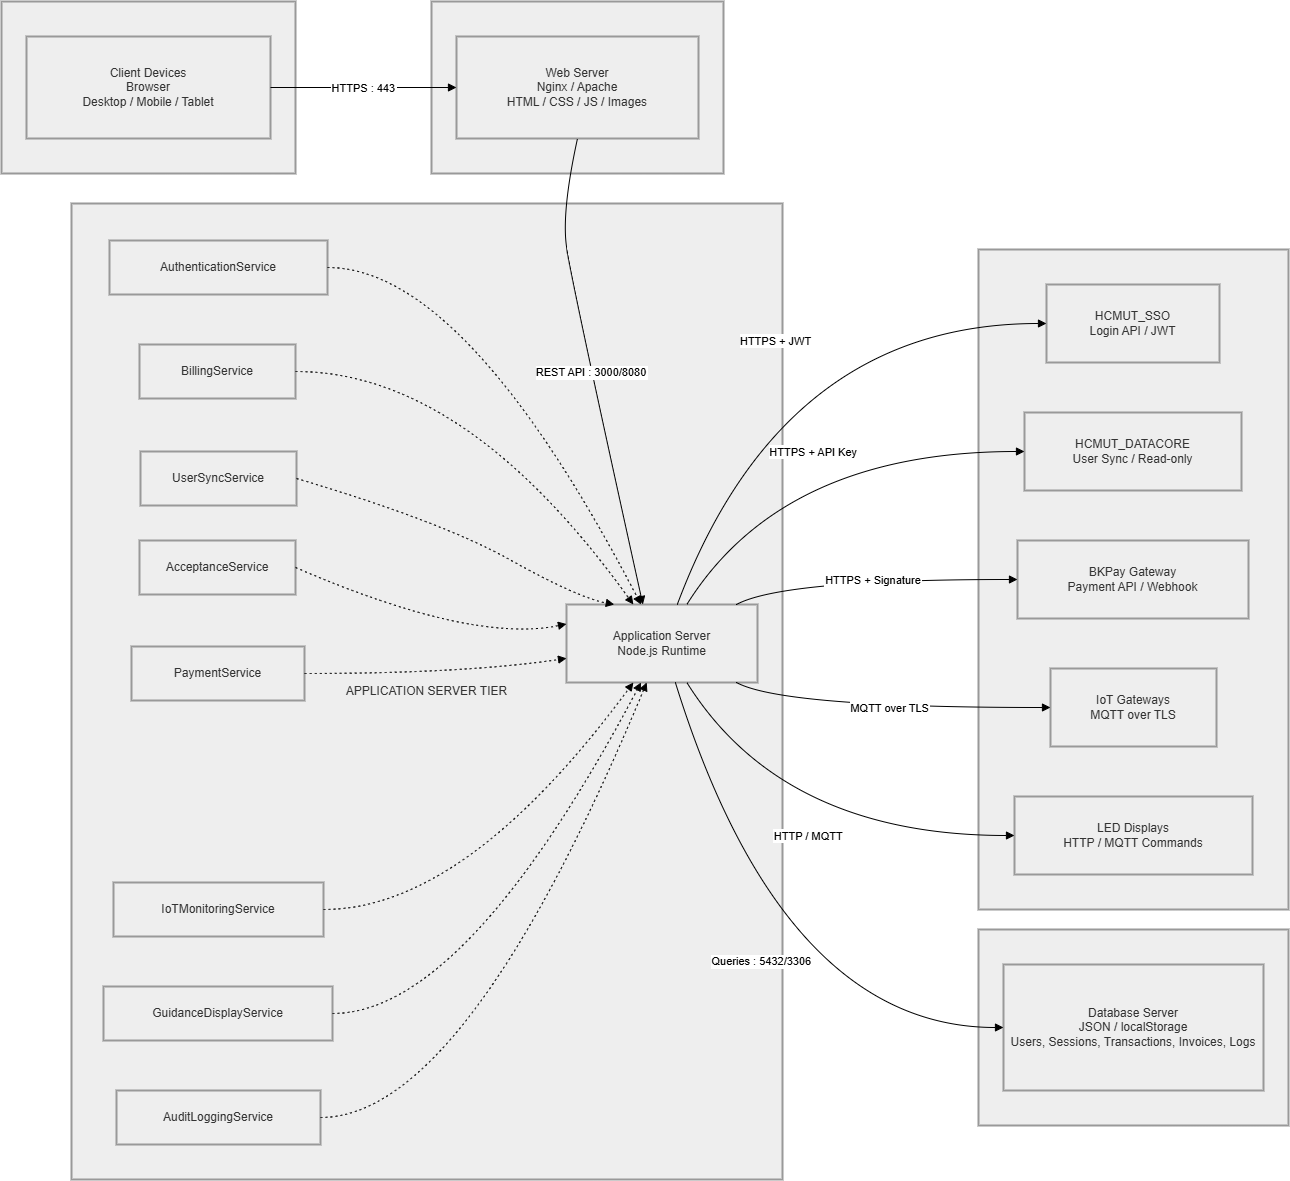

The diagram above was exported from draw.io. Its source (the exported page's mxGraphModel, read from the mxfile embedded in the PNG):
<mxGraphModel dx="1703" dy="1043" grid="1" gridSize="10" guides="1" tooltips="1" connect="1" arrows="1" fold="1" page="1" pageScale="1" pageWidth="850" pageHeight="1100" math="0" shadow="0">
  <root>
    <mxCell id="0" />
    <mxCell id="1" parent="0" />
    <mxCell id="nSK_ChupF2V1Pxjo0g4g-1" parent="1" style="whiteSpace=wrap;strokeWidth=2;fillColor=light-dark(#eeeeee,#1f2020);strokeColor=light-dark(#999999,#cccccc);fontColor=light-dark(#333333,#cccccc);" value="EXTERNAL INTEGRATION NODES" vertex="1">
      <mxGeometry height="660" width="310" x="1357" y="258" as="geometry" />
    </mxCell>
    <mxCell id="nSK_ChupF2V1Pxjo0g4g-2" parent="1" style="whiteSpace=wrap;strokeWidth=2;fillColor=light-dark(#eeeeee,#1f2020);strokeColor=light-dark(#999999,#cccccc);fontColor=light-dark(#333333,#cccccc);" value="DATABASE SERVER TIER" vertex="1">
      <mxGeometry height="196" width="310" x="1357" y="938" as="geometry" />
    </mxCell>
    <mxCell id="nSK_ChupF2V1Pxjo0g4g-3" parent="1" style="whiteSpace=wrap;strokeWidth=2;fillColor=light-dark(#eeeeee,#1f2020);strokeColor=light-dark(#999999,#cccccc);fontColor=light-dark(#333333,#cccccc);" value="APPLICATION SERVER TIER" vertex="1">
      <mxGeometry height="976" width="711" x="450" y="212" as="geometry" />
    </mxCell>
    <mxCell id="nSK_ChupF2V1Pxjo0g4g-4" parent="1" style="whiteSpace=wrap;strokeWidth=2;fillColor=light-dark(#eeeeee,#1f2020);strokeColor=light-dark(#999999,#cccccc);fontColor=light-dark(#333333,#cccccc);" value="WEB SERVER TIER" vertex="1">
      <mxGeometry height="172" width="292" x="810" y="10" as="geometry" />
    </mxCell>
    <mxCell id="nSK_ChupF2V1Pxjo0g4g-5" parent="1" style="whiteSpace=wrap;strokeWidth=2;fillColor=light-dark(#eeeeee,#1f2020);strokeColor=light-dark(#999999,#cccccc);fontColor=light-dark(#333333,#cccccc);" value="CLIENT TIER" vertex="1">
      <mxGeometry height="172" width="294" x="380" y="10" as="geometry" />
    </mxCell>
    <mxCell id="nSK_ChupF2V1Pxjo0g4g-6" parent="1" style="whiteSpace=wrap;strokeWidth=2;fillColor=light-dark(#eeeeee,#1f2020);strokeColor=light-dark(#999999,#cccccc);fontColor=light-dark(#333333,#cccccc);" value="Client Devices&#10;Browser&#10;Desktop / Mobile / Tablet" vertex="1">
      <mxGeometry height="102" width="244" x="405" y="45" as="geometry" />
    </mxCell>
    <mxCell id="nSK_ChupF2V1Pxjo0g4g-7" parent="1" style="whiteSpace=wrap;strokeWidth=2;fillColor=light-dark(#eeeeee,#1f2020);strokeColor=light-dark(#999999,#cccccc);fontColor=light-dark(#333333,#cccccc);" value="Web Server&#10;Nginx / Apache&#10;HTML / CSS / JS / Images" vertex="1">
      <mxGeometry height="102" width="242" x="835" y="45" as="geometry" />
    </mxCell>
    <mxCell id="nSK_ChupF2V1Pxjo0g4g-8" parent="1" style="whiteSpace=wrap;strokeWidth=2;fillColor=light-dark(#eeeeee,#1f2020);strokeColor=light-dark(#999999,#cccccc);fontColor=light-dark(#333333,#cccccc);" value="Application Server&#10;Node.js Runtime" vertex="1">
      <mxGeometry height="78" width="191" x="945" y="613" as="geometry" />
    </mxCell>
    <mxCell id="nSK_ChupF2V1Pxjo0g4g-9" parent="1" style="whiteSpace=wrap;strokeWidth=2;fillColor=light-dark(#eeeeee,#1f2020);strokeColor=light-dark(#999999,#cccccc);fontColor=light-dark(#333333,#cccccc);" value="AuthenticationService" vertex="1">
      <mxGeometry height="54" width="218" x="488" y="249" as="geometry" />
    </mxCell>
    <mxCell id="nSK_ChupF2V1Pxjo0g4g-10" parent="1" style="whiteSpace=wrap;strokeWidth=2;fillColor=light-dark(#eeeeee,#1f2020);strokeColor=light-dark(#999999,#cccccc);fontColor=light-dark(#333333,#cccccc);" value="BillingService" vertex="1">
      <mxGeometry height="54" width="156" x="518" y="353" as="geometry" />
    </mxCell>
    <mxCell id="nSK_ChupF2V1Pxjo0g4g-11" parent="1" style="whiteSpace=wrap;strokeWidth=2;fillColor=light-dark(#eeeeee,#1f2020);strokeColor=light-dark(#999999,#cccccc);fontColor=light-dark(#333333,#cccccc);" value="PaymentService" vertex="1">
      <mxGeometry height="54" width="173" x="510" y="655" as="geometry" />
    </mxCell>
    <mxCell id="nSK_ChupF2V1Pxjo0g4g-12" parent="1" style="whiteSpace=wrap;strokeWidth=2;fillColor=light-dark(#eeeeee,#1f2020);strokeColor=light-dark(#999999,#cccccc);fontColor=light-dark(#333333,#cccccc);" value="IoTMonitoringService" vertex="1">
      <mxGeometry height="54" width="210" x="492" y="891" as="geometry" />
    </mxCell>
    <mxCell id="nSK_ChupF2V1Pxjo0g4g-13" parent="1" style="whiteSpace=wrap;strokeWidth=2;fillColor=light-dark(#eeeeee,#1f2020);strokeColor=light-dark(#999999,#cccccc);fontColor=light-dark(#333333,#cccccc);" value="GuidanceDisplayService" vertex="1">
      <mxGeometry height="54" width="229" x="482" y="995" as="geometry" />
    </mxCell>
    <mxCell id="nSK_ChupF2V1Pxjo0g4g-14" parent="1" style="whiteSpace=wrap;strokeWidth=2;fillColor=light-dark(#eeeeee,#1f2020);strokeColor=light-dark(#999999,#cccccc);fontColor=light-dark(#333333,#cccccc);" value="AuditLoggingService" vertex="1">
      <mxGeometry height="54" width="204" x="495" y="1099" as="geometry" />
    </mxCell>
    <mxCell id="nSK_ChupF2V1Pxjo0g4g-15" parent="1" style="whiteSpace=wrap;strokeWidth=2;fillColor=light-dark(#eeeeee,#1f2020);strokeColor=light-dark(#999999,#cccccc);fontColor=light-dark(#333333,#cccccc);" value="Database Server&#10;JSON / localStorage&#10;Users, Sessions, Transactions, Invoices, Logs" vertex="1">
      <mxGeometry height="126" width="260" x="1382" y="973" as="geometry" />
    </mxCell>
    <mxCell id="nSK_ChupF2V1Pxjo0g4g-16" parent="1" style="whiteSpace=wrap;strokeWidth=2;fillColor=light-dark(#eeeeee,#1f2020);strokeColor=light-dark(#999999,#cccccc);fontColor=light-dark(#333333,#cccccc);" value="HCMUT_SSO&#10;Login API / JWT" vertex="1">
      <mxGeometry height="78" width="173" x="1425" y="293" as="geometry" />
    </mxCell>
    <mxCell id="nSK_ChupF2V1Pxjo0g4g-17" parent="1" style="whiteSpace=wrap;strokeWidth=2;fillColor=light-dark(#eeeeee,#1f2020);strokeColor=light-dark(#999999,#cccccc);fontColor=light-dark(#333333,#cccccc);" value="HCMUT_DATACORE&#10;User Sync / Read-only" vertex="1">
      <mxGeometry height="78" width="217" x="1403" y="421" as="geometry" />
    </mxCell>
    <mxCell id="nSK_ChupF2V1Pxjo0g4g-18" parent="1" style="whiteSpace=wrap;strokeWidth=2;fillColor=light-dark(#eeeeee,#1f2020);strokeColor=light-dark(#999999,#cccccc);fontColor=light-dark(#333333,#cccccc);" value="BKPay Gateway&#10;Payment API / Webhook" vertex="1">
      <mxGeometry height="78" width="231" x="1396" y="549" as="geometry" />
    </mxCell>
    <mxCell id="nSK_ChupF2V1Pxjo0g4g-19" parent="1" style="whiteSpace=wrap;strokeWidth=2;fillColor=light-dark(#eeeeee,#1f2020);strokeColor=light-dark(#999999,#cccccc);fontColor=light-dark(#333333,#cccccc);" value="IoT Gateways&#10;MQTT over TLS" vertex="1">
      <mxGeometry height="78" width="166" x="1429" y="677" as="geometry" />
    </mxCell>
    <mxCell id="nSK_ChupF2V1Pxjo0g4g-20" parent="1" style="whiteSpace=wrap;strokeWidth=2;fillColor=light-dark(#eeeeee,#1f2020);strokeColor=light-dark(#999999,#cccccc);fontColor=light-dark(#333333,#cccccc);" value="LED Displays&#10;HTTP / MQTT Commands" vertex="1">
      <mxGeometry height="78" width="238" x="1393" y="805" as="geometry" />
    </mxCell>
    <mxCell id="nSK_ChupF2V1Pxjo0g4g-21" edge="1" parent="1" source="nSK_ChupF2V1Pxjo0g4g-6" style="curved=1;startArrow=none;endArrow=block;exitX=1;exitY=0.5;entryX=0;entryY=0.5;rounded=0;" target="nSK_ChupF2V1Pxjo0g4g-7" value="HTTPS : 443">
      <mxGeometry relative="1" as="geometry">
        <Array as="points" />
      </mxGeometry>
    </mxCell>
    <mxCell id="nSK_ChupF2V1Pxjo0g4g-22" edge="1" parent="1" source="nSK_ChupF2V1Pxjo0g4g-7" style="curved=1;startArrow=none;endArrow=block;exitX=0.5;exitY=1;entryX=0.4;entryY=0;rounded=0;exitDx=0;exitDy=0;" target="nSK_ChupF2V1Pxjo0g4g-8" value="REST API : 3000/8080">
      <mxGeometry relative="1" as="geometry">
        <Array as="points">
          <mxPoint x="940" y="220" />
          <mxPoint x="950" y="290" />
        </Array>
      </mxGeometry>
    </mxCell>
    <mxCell id="nSK_ChupF2V1Pxjo0g4g-23" edge="1" parent="1" source="nSK_ChupF2V1Pxjo0g4g-8" style="curved=1;startArrow=none;endArrow=block;exitX=0.57;exitY=1;entryX=0;entryY=0.5;rounded=0;" target="nSK_ChupF2V1Pxjo0g4g-15" value="Queries : 5432/3306">
      <mxGeometry relative="1" as="geometry">
        <Array as="points">
          <mxPoint x="1161" y="1036" />
        </Array>
      </mxGeometry>
    </mxCell>
    <mxCell id="nSK_ChupF2V1Pxjo0g4g-24" edge="1" parent="1" source="nSK_ChupF2V1Pxjo0g4g-8" style="curved=1;startArrow=none;endArrow=block;exitX=0.58;exitY=0;entryX=0;entryY=0.5;rounded=0;" target="nSK_ChupF2V1Pxjo0g4g-16" value="HTTPS + JWT">
      <mxGeometry relative="1" as="geometry">
        <Array as="points">
          <mxPoint x="1161" y="332" />
        </Array>
      </mxGeometry>
    </mxCell>
    <mxCell id="nSK_ChupF2V1Pxjo0g4g-25" edge="1" parent="1" source="nSK_ChupF2V1Pxjo0g4g-8" style="curved=1;startArrow=none;endArrow=block;exitX=0.63;exitY=0;entryX=0;entryY=0.5;rounded=0;" target="nSK_ChupF2V1Pxjo0g4g-17" value="HTTPS + API Key">
      <mxGeometry relative="1" as="geometry">
        <Array as="points">
          <mxPoint x="1161" y="460" />
        </Array>
      </mxGeometry>
    </mxCell>
    <mxCell id="nSK_ChupF2V1Pxjo0g4g-26" edge="1" parent="1" source="nSK_ChupF2V1Pxjo0g4g-8" style="curved=1;startArrow=none;endArrow=block;exitX=0.89;exitY=0;entryX=0;entryY=0.5;rounded=0;" target="nSK_ChupF2V1Pxjo0g4g-18" value="HTTPS + Signature">
      <mxGeometry relative="1" as="geometry">
        <Array as="points">
          <mxPoint x="1161" y="588" />
        </Array>
      </mxGeometry>
    </mxCell>
    <mxCell id="nSK_ChupF2V1Pxjo0g4g-27" edge="1" parent="1" source="nSK_ChupF2V1Pxjo0g4g-8" style="curved=1;startArrow=none;endArrow=block;exitX=0.89;exitY=1;entryX=0;entryY=0.5;rounded=0;" target="nSK_ChupF2V1Pxjo0g4g-19" value="MQTT over TLS">
      <mxGeometry relative="1" as="geometry">
        <Array as="points">
          <mxPoint x="1161" y="716" />
        </Array>
      </mxGeometry>
    </mxCell>
    <mxCell id="nSK_ChupF2V1Pxjo0g4g-28" edge="1" parent="1" source="nSK_ChupF2V1Pxjo0g4g-8" style="curved=1;startArrow=none;endArrow=block;exitX=0.63;exitY=1;entryX=0;entryY=0.5;rounded=0;" target="nSK_ChupF2V1Pxjo0g4g-20" value="HTTP / MQTT">
      <mxGeometry relative="1" as="geometry">
        <Array as="points">
          <mxPoint x="1161" y="844" />
        </Array>
      </mxGeometry>
    </mxCell>
    <mxCell id="nSK_ChupF2V1Pxjo0g4g-29" edge="1" parent="1" source="nSK_ChupF2V1Pxjo0g4g-9" style="curved=1;dashed=1;dashPattern=2 3;startArrow=none;endArrow=block;exitX=1;exitY=0.5;entryX=0.39;entryY=0;rounded=0;" target="nSK_ChupF2V1Pxjo0g4g-8" value="">
      <mxGeometry relative="1" as="geometry">
        <Array as="points">
          <mxPoint x="844" y="276" />
        </Array>
      </mxGeometry>
    </mxCell>
    <mxCell id="nSK_ChupF2V1Pxjo0g4g-30" edge="1" parent="1" source="nSK_ChupF2V1Pxjo0g4g-10" style="curved=1;dashed=1;dashPattern=2 3;startArrow=none;endArrow=block;exitX=1;exitY=0.5;entryX=0.35;entryY=0;rounded=0;" target="nSK_ChupF2V1Pxjo0g4g-8" value="">
      <mxGeometry relative="1" as="geometry">
        <Array as="points">
          <mxPoint x="844" y="380" />
        </Array>
      </mxGeometry>
    </mxCell>
    <mxCell id="nSK_ChupF2V1Pxjo0g4g-31" edge="1" parent="1" source="nSK_ChupF2V1Pxjo0g4g-11" style="curved=1;dashed=1;dashPattern=2 3;startArrow=none;endArrow=block;exitX=1;exitY=0.5;entryX=0;entryY=0.69;rounded=0;" target="nSK_ChupF2V1Pxjo0g4g-8" value="">
      <mxGeometry relative="1" as="geometry">
        <Array as="points">
          <mxPoint x="844" y="682" />
        </Array>
      </mxGeometry>
    </mxCell>
    <mxCell id="nSK_ChupF2V1Pxjo0g4g-32" edge="1" parent="1" source="nSK_ChupF2V1Pxjo0g4g-12" style="curved=1;dashed=1;dashPattern=2 3;startArrow=none;endArrow=block;exitX=1;exitY=0.5;entryX=0.35;entryY=1;rounded=0;" target="nSK_ChupF2V1Pxjo0g4g-8" value="">
      <mxGeometry relative="1" as="geometry">
        <Array as="points">
          <mxPoint x="844" y="918" />
        </Array>
      </mxGeometry>
    </mxCell>
    <mxCell id="nSK_ChupF2V1Pxjo0g4g-33" edge="1" parent="1" source="nSK_ChupF2V1Pxjo0g4g-13" style="curved=1;dashed=1;dashPattern=2 3;startArrow=none;endArrow=block;exitX=1;exitY=0.5;entryX=0.39;entryY=1;rounded=0;" target="nSK_ChupF2V1Pxjo0g4g-8" value="">
      <mxGeometry relative="1" as="geometry">
        <Array as="points">
          <mxPoint x="844" y="1022" />
        </Array>
      </mxGeometry>
    </mxCell>
    <mxCell id="nSK_ChupF2V1Pxjo0g4g-34" edge="1" parent="1" source="nSK_ChupF2V1Pxjo0g4g-14" style="curved=1;dashed=1;dashPattern=2 3;startArrow=none;endArrow=block;exitX=1;exitY=0.5;entryX=0.42;entryY=1;rounded=0;" target="nSK_ChupF2V1Pxjo0g4g-8" value="">
      <mxGeometry relative="1" as="geometry">
        <Array as="points">
          <mxPoint x="844" y="1126" />
        </Array>
      </mxGeometry>
    </mxCell>
    <mxCell id="EJ5_MkyLTDTsW1dijfZo-1" parent="1" style="whiteSpace=wrap;strokeWidth=2;fillColor=light-dark(#eeeeee,#1f2020);strokeColor=light-dark(#999999,#cccccc);fontColor=light-dark(#333333,#cccccc);" value="UserSyncService" vertex="1">
      <mxGeometry height="54" width="156" x="519" y="460" as="geometry" />
    </mxCell>
    <mxCell id="EJ5_MkyLTDTsW1dijfZo-2" parent="1" style="whiteSpace=wrap;strokeWidth=2;fillColor=light-dark(#eeeeee,#1f2020);strokeColor=light-dark(#999999,#cccccc);fontColor=light-dark(#333333,#cccccc);" value="AcceptanceService" vertex="1">
      <mxGeometry height="54" width="156" x="518" y="549" as="geometry" />
    </mxCell>
    <mxCell id="EJ5_MkyLTDTsW1dijfZo-3" edge="1" parent="1" source="EJ5_MkyLTDTsW1dijfZo-2" style="curved=1;dashed=1;dashPattern=2 3;startArrow=none;endArrow=block;exitX=1;exitY=0.5;entryX=0;entryY=0.25;rounded=0;exitDx=0;exitDy=0;entryDx=0;entryDy=0;" target="nSK_ChupF2V1Pxjo0g4g-8" value="">
      <mxGeometry relative="1" as="geometry">
        <Array as="points">
          <mxPoint x="850" y="652" />
        </Array>
        <mxPoint x="760" y="777" as="sourcePoint" />
        <mxPoint x="1070" y="550" as="targetPoint" />
      </mxGeometry>
    </mxCell>
    <mxCell id="EJ5_MkyLTDTsW1dijfZo-5" edge="1" parent="1" source="EJ5_MkyLTDTsW1dijfZo-1" style="curved=1;dashed=1;dashPattern=2 3;startArrow=none;endArrow=block;exitX=1;exitY=0.5;entryX=0.25;entryY=0;rounded=0;exitDx=0;exitDy=0;entryDx=0;entryDy=0;" target="nSK_ChupF2V1Pxjo0g4g-8" value="">
      <mxGeometry relative="1" as="geometry">
        <Array as="points">
          <mxPoint x="820" y="530" />
          <mxPoint x="956" y="606" />
        </Array>
        <mxPoint x="780" y="530" as="sourcePoint" />
        <mxPoint x="1051" y="587" as="targetPoint" />
      </mxGeometry>
    </mxCell>
  </root>
</mxGraphModel>